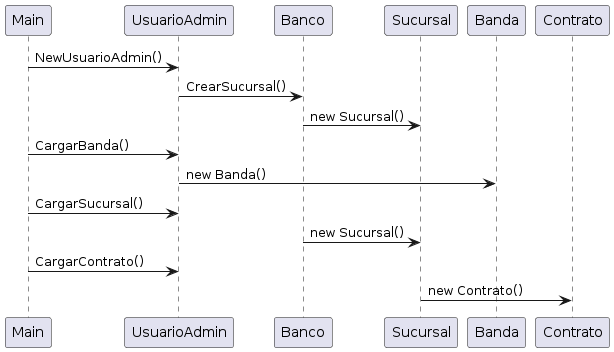

The diagram above was rendered by PlantUML. Its source (embedded in the PNG):
@startuml
participant Main
participant UsuarioAdmin
participant Banco
participant Sucursal
participant Banda
Main -> UsuarioAdmin: NewUsuarioAdmin()
UsuarioAdmin->Banco: CrearSucursal()
Banco -> Sucursal : new Sucursal()
Main->UsuarioAdmin: CargarBanda()
UsuarioAdmin-> Banda : new Banda()
Main->UsuarioAdmin: CargarSucursal()
Banco-> Sucursal: new Sucursal()
Main-> UsuarioAdmin: CargarContrato()
Sucursal -> Contrato:  new Contrato()
@enduml